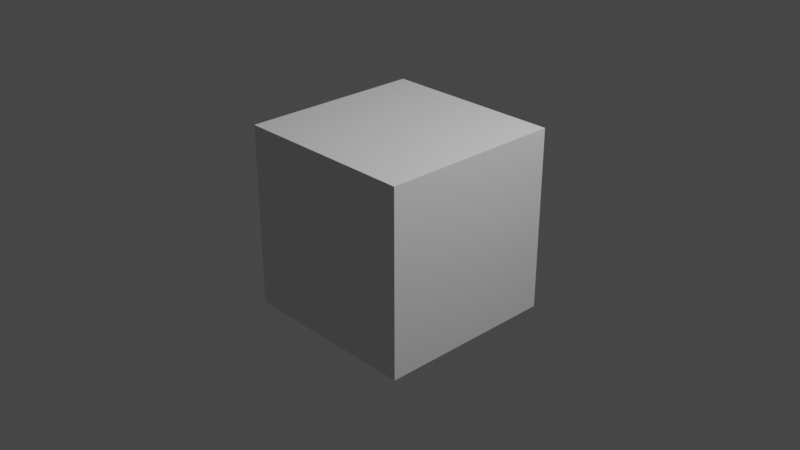 # Source: MovingCube.blend  (saved by Blender 3.1.7; exported with 4.5.12 LTS)
import bpy
from mathutils import Matrix  # noqa: F401  (used for matrix-valued properties, if any)

bpy.ops.wm.read_factory_settings(use_empty=True)
scene = bpy.context.scene
scene.name = 'Scene'

# ---- collections
col_collection = bpy.data.collections.new('Collection'); scene.collection.children.link(col_collection)

# ---- world
world_world = bpy.data.worlds.new('World'); scene.world = world_world
world_world.use_nodes = True; world_world.node_tree.nodes.clear()
_N = world_world.node_tree.nodes; _L = world_world.node_tree.links
n0 = _N.new('ShaderNodeOutputWorld'); n0.name = 'World Output'; n0.location = (300, 300)
n1 = _N.new('ShaderNodeBackground'); n1.name = 'Background'; n1.location = (10, 300)
n1.inputs[0].default_value = (0.05088, 0.05088, 0.05088, 1.0)
_L.new(n1.outputs[0], n0.inputs[0])
n0.is_active_output = True
world_world.color = (0.05088, 0.05088, 0.05088)
world_world.use_sun_shadow = False
world_world.sun_shadow_jitter_overblur = 0.0

# ---- cameras
cam_camera = bpy.data.cameras.new('Camera')
cam_camera.clip_end = 100.0
cam_camera.ortho_scale = 7.314

# ---- lights
light_light = bpy.data.lights.new('Light', 'POINT')
light_light.transmission_factor = 0.0
light_light.energy = 1000.0
light_light.shadow_soft_size = 0.1
light_light.shadow_maximum_resolution = 0.006
light_light.use_absolute_resolution = True

# ---- meshes
me_cube = bpy.data.meshes.new('Cube')
me_cube.from_pydata([(-1.0, -1.0, -1.0), (-1.0, -1.0, 1.0), (-1.0, 1.0, -1.0), (-1.0, 1.0, 1.0), (1.0, -1.0, -1.0), (1.0, -1.0, 1.0), (1.0, 1.0, -1.0), (1.0, 1.0, 1.0)], [], [(0, 1, 3, 2), (2, 3, 7, 6), (6, 7, 5, 4), (4, 5, 1, 0), (2, 6, 4, 0), (7, 3, 1, 5)])
_uv = me_cube.uv_layers.new(name='UVMap')
_uv.uv.foreach_set('vector', [0.375, 0.0, 0.625, 0.0, 0.625, 0.25, 0.375, 0.25, 0.375, 0.25, 0.625, 0.25, 0.625, 0.5, 0.375, 0.5, 0.375, 0.5, 0.625, 0.5, 0.625, 0.75, 0.375, 0.75, 0.375, 0.75, 0.625, 0.75, 0.625, 1.0, 0.375, 1.0, 0.125, 0.5, 0.375, 0.5, 0.375, 0.75, 0.125, 0.75, 0.625, 0.5, 0.875, 0.5, 0.875, 0.75, 0.625, 0.75])
me_cube.use_remesh_fix_poles = True
me_cube.use_remesh_preserve_attributes = False
me_cube.update()

# ---- objects
ob_light = bpy.data.objects.new('Light', light_light)
ob_camera = bpy.data.objects.new('Camera', cam_camera)
ob_cube = bpy.data.objects.new('Cube', me_cube)

# ---- transforms, parenting, visibility, modifiers, constraints
ob_light.location = (4.076, 1.005, 5.904)
ob_light.rotation_euler = (0.6503, 0.05522, 1.866)
ob_light.lock_rotations_4d = False
ob_light.empty_display_type = 'ARROWS'
ob_light.color = (0.0, 0.0, 0.0, 0.0)
ob_light.lineart.crease_threshold = 0.0
ob_camera.location = (7.359, -6.926, 4.958)
ob_camera.rotation_euler = (1.109, 0.0, 0.8149)
ob_camera.lock_rotations_4d = False
ob_camera.empty_display_type = 'ARROWS'
ob_camera.color = (0.0, 0.0, 0.0, 0.0)
ob_camera.display_type = 'WIRE'
ob_camera.lineart.crease_threshold = 0.0
ob_cube.location = (0.0, 0.0, 0.0)

# ---- collection membership
col_collection.objects.link(ob_light)
col_collection.objects.link(ob_camera)
col_collection.objects.link(ob_cube)

# ---- scene / render settings (as saved in the file)
scene.camera = ob_camera
scene.frame_start = 1; scene.frame_end = 250; scene.frame_set(0)
scene.render.engine = 'BLENDER_EEVEE_NEXT'
scene.cycles.sampling_pattern = 'TABULATED_SOBOL'
scene.cycles.use_light_tree = False
scene.view_settings.view_transform = 'Filmic'
bpy.context.view_layer.update()
